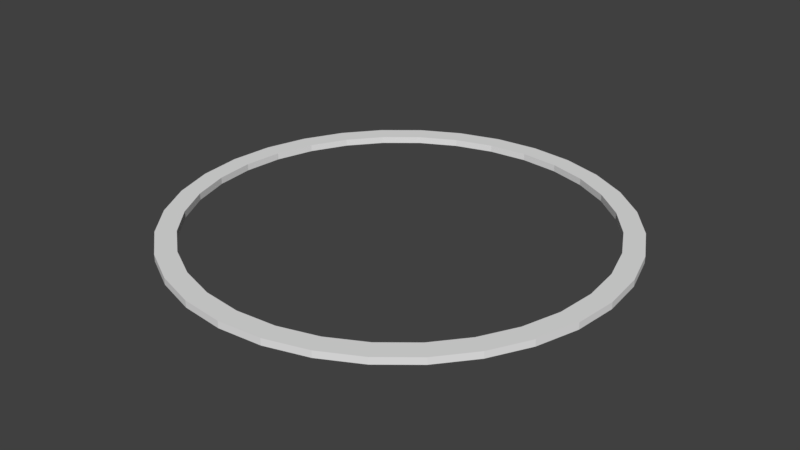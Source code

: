 # Source: RingMesh.blend  (saved by Blender 2.78.0; exported with 4.5.12 LTS)
import bpy
from mathutils import Matrix  # noqa: F401  (used for matrix-valued properties, if any)

bpy.ops.wm.read_factory_settings(use_empty=True)
scene = bpy.context.scene
scene.name = 'Scene'

# ---- collections
col_collection_1 = bpy.data.collections.new('Collection 1'); scene.collection.children.link(col_collection_1)

# ---- world
world_world = bpy.data.worlds.new('World'); scene.world = world_world
world_world.color = (0.05088, 0.05088, 0.05088)
world_world.use_sun_shadow = False
world_world.sun_shadow_jitter_overblur = 0.0
world_world.cycles.sampling_method = 'MANUAL'

# ---- meshes
me_cylinder = bpy.data.meshes.new('Cylinder')
me_cylinder.from_pydata([(0.0, 1.0, -0.01677), (0.0, 1.0, 0.01677), (0.1951, 0.9808, -0.01677), (0.1951, 0.9808, 0.01677), (0.3827, 0.9239, -0.01677), (0.3827, 0.9239, 0.01677), (0.5556, 0.8315, -0.01677), (0.5556, 0.8315, 0.01677), (0.7071, 0.7071, -0.01677), (0.7071, 0.7071, 0.01677), (0.8315, 0.5556, -0.01677), (0.8315, 0.5556, 0.01677), (0.9239, 0.3827, -0.01677), (0.9239, 0.3827, 0.01677), (0.9808, 0.1951, -0.01677), (0.9808, 0.1951, 0.01677), (1.0, 7.55e-08, -0.01677), (1.0, 7.55e-08, 0.01677), (0.9808, -0.1951, -0.01677), (0.9808, -0.1951, 0.01677), (0.9239, -0.3827, -0.01677), (0.9239, -0.3827, 0.01677), (0.8315, -0.5556, -0.01677), (0.8315, -0.5556, 0.01677), (0.7071, -0.7071, -0.01677), (0.7071, -0.7071, 0.01677), (0.5556, -0.8315, -0.01677), (0.5556, -0.8315, 0.01677), (0.3827, -0.9239, -0.01677), (0.3827, -0.9239, 0.01677), (0.1951, -0.9808, -0.01677), (0.1951, -0.9808, 0.01677), (-3.258e-07, -1.0, -0.01677), (-3.258e-07, -1.0, 0.01677), (-0.1951, -0.9808, -0.01677), (-0.1951, -0.9808, 0.01677), (-0.3827, -0.9239, -0.01677), (-0.3827, -0.9239, 0.01677), (-0.5556, -0.8315, -0.01677), (-0.5556, -0.8315, 0.01677), (-0.7071, -0.7071, -0.01677), (-0.7071, -0.7071, 0.01677), (-0.8315, -0.5556, -0.01677), (-0.8315, -0.5556, 0.01677), (-0.9239, -0.3827, -0.01677), (-0.9239, -0.3827, 0.01677), (-0.9808, -0.1951, -0.01677), (-0.9808, -0.1951, 0.01677), (-1.0, 9.656e-07, -0.01677), (-1.0, 9.656e-07, 0.01677), (-0.9808, 0.1951, -0.01677), (-0.9808, 0.1951, 0.01677), (-0.9239, 0.3827, -0.01677), (-0.9239, 0.3827, 0.01677), (-0.8315, 0.5556, -0.01677), (-0.8315, 0.5556, 0.01677), (-0.7071, 0.7071, -0.01677), (-0.7071, 0.7071, 0.01677), (-0.5556, 0.8315, -0.01677), (-0.5556, 0.8315, 0.01677), (-0.3827, 0.9239, -0.01677), (-0.3827, 0.9239, 0.01677), (-0.1951, 0.9808, -0.01677), (-0.1951, 0.9808, 0.01677), (-4.128e-10, 1.099, -0.01677), (0.2144, 1.078, -0.01677), (0.2144, 1.078, 0.01677), (-4.128e-10, 1.099, 0.01677), (0.4205, 1.015, -0.01677), (0.4205, 1.015, 0.01677), (0.6105, 0.9136, -0.01677), (0.6105, 0.9136, 0.01677), (0.777, 0.777, -0.01677), (0.777, 0.777, 0.01677), (0.9136, 0.6105, -0.01677), (0.9136, 0.6105, 0.01677), (1.015, 0.4205, -0.01677), (1.015, 0.4205, 0.01677), (1.078, 0.2144, -0.01677), (1.078, 0.2144, 0.01677), (1.099, 4.917e-08, -0.01677), (1.099, 4.917e-08, 0.01677), (1.078, -0.2144, -0.01677), (1.078, -0.2144, 0.01677), (1.015, -0.4205, -0.01677), (1.015, -0.4205, 0.01677), (0.9136, -0.6105, -0.01677), (0.9136, -0.6105, 0.01677), (0.777, -0.777, -0.01677), (0.777, -0.777, 0.01677), (0.6105, -0.9136, -0.01677), (0.6105, -0.9136, 0.01677), (0.4205, -1.015, -0.01677), (0.4205, -1.015, 0.01677), (0.2144, -1.078, -0.01677), (0.2144, -1.078, 0.01677), (-3.584e-07, -1.099, -0.01677), (-3.584e-07, -1.099, 0.01677), (-0.2144, -1.078, -0.01677), (-0.2144, -1.078, 0.01677), (-0.4205, -1.015, -0.01677), (-0.4205, -1.015, 0.01677), (-0.6105, -0.9136, -0.01677), (-0.6105, -0.9136, 0.01677), (-0.777, -0.777, -0.01677), (-0.777, -0.777, 0.01677), (-0.9136, -0.6105, -0.01677), (-0.9136, -0.6105, 0.01677), (-1.015, -0.4205, -0.01677), (-1.015, -0.4205, 0.01677), (-1.078, -0.2144, -0.01677), (-1.078, -0.2144, 0.01677), (-1.099, 1.027e-06, -0.01677), (-1.099, 1.027e-06, 0.01677), (-1.078, 0.2144, -0.01677), (-1.078, 0.2144, 0.01677), (-1.015, 0.4205, -0.01677), (-1.015, 0.4205, 0.01677), (-0.9136, 0.6105, -0.01677), (-0.9136, 0.6105, 0.01677), (-0.777, 0.777, -0.01677), (-0.777, 0.777, 0.01677), (-0.6105, 0.9136, -0.01677), (-0.6105, 0.9136, 0.01677), (-0.4205, 1.015, -0.01677), (-0.4205, 1.015, 0.01677), (-0.2144, 1.078, -0.01677), (-0.2144, 1.078, 0.01677)], [], [(0, 2, 3, 1), (2, 4, 5, 3), (4, 6, 7, 5), (6, 8, 9, 7), (8, 10, 11, 9), (10, 12, 13, 11), (12, 14, 15, 13), (14, 16, 17, 15), (16, 18, 19, 17), (18, 20, 21, 19), (20, 22, 23, 21), (22, 24, 25, 23), (24, 26, 27, 25), (26, 28, 29, 27), (28, 30, 31, 29), (30, 32, 33, 31), (32, 34, 35, 33), (34, 36, 37, 35), (36, 38, 39, 37), (38, 40, 41, 39), (40, 42, 43, 41), (42, 44, 45, 43), (44, 46, 47, 45), (46, 48, 49, 47), (48, 50, 51, 49), (50, 52, 53, 51), (52, 54, 55, 53), (54, 56, 57, 55), (56, 58, 59, 57), (58, 60, 61, 59), (60, 62, 63, 61), (62, 0, 1, 63), (64, 67, 66, 65), (65, 66, 69, 68), (68, 69, 71, 70), (70, 71, 73, 72), (72, 73, 75, 74), (74, 75, 77, 76), (76, 77, 79, 78), (78, 79, 81, 80), (80, 81, 83, 82), (82, 83, 85, 84), (84, 85, 87, 86), (86, 87, 89, 88), (88, 89, 91, 90), (90, 91, 93, 92), (92, 93, 95, 94), (94, 95, 97, 96), (96, 97, 99, 98), (98, 99, 101, 100), (100, 101, 103, 102), (102, 103, 105, 104), (104, 105, 107, 106), (106, 107, 109, 108), (108, 109, 111, 110), (110, 111, 113, 112), (112, 113, 115, 114), (114, 115, 117, 116), (116, 117, 119, 118), (118, 119, 121, 120), (120, 121, 123, 122), (122, 123, 125, 124), (124, 125, 127, 126), (126, 127, 67, 64), (44, 42, 106, 108), (25, 27, 91, 89), (62, 60, 124, 126), (43, 45, 109, 107), (10, 8, 72, 74), (61, 63, 127, 125), (28, 26, 90, 92), (9, 11, 75, 73), (46, 44, 108, 110), (27, 29, 93, 91), (0, 62, 126, 64), (45, 47, 111, 109), (12, 10, 74, 76), (63, 1, 67, 127), (30, 28, 92, 94), (11, 13, 77, 75), (48, 46, 110, 112), (29, 31, 95, 93), (47, 49, 113, 111), (14, 12, 76, 78), (32, 30, 94, 96), (13, 15, 79, 77), (50, 48, 112, 114), (31, 33, 97, 95), (49, 51, 115, 113), (16, 14, 78, 80), (34, 32, 96, 98), (15, 17, 81, 79), (52, 50, 114, 116), (33, 35, 99, 97), (51, 53, 117, 115), (18, 16, 80, 82), (36, 34, 98, 100), (17, 19, 83, 81), (2, 0, 64, 65), (54, 52, 116, 118), (35, 37, 101, 99), (1, 3, 66, 67), (53, 55, 119, 117), (20, 18, 82, 84), (38, 36, 100, 102), (19, 21, 85, 83), (56, 54, 118, 120), (37, 39, 103, 101), (4, 2, 65, 68), (55, 57, 121, 119), (22, 20, 84, 86), (3, 5, 69, 66), (40, 38, 102, 104), (21, 23, 87, 85), (58, 56, 120, 122), (39, 41, 105, 103), (6, 4, 68, 70), (57, 59, 123, 121), (24, 22, 86, 88), (5, 7, 71, 69), (42, 40, 104, 106), (23, 25, 89, 87), (60, 58, 122, 124), (41, 43, 107, 105), (8, 6, 70, 72), (59, 61, 125, 123), (26, 24, 88, 90), (7, 9, 73, 71)])
me_cylinder.use_remesh_preserve_volume = False
me_cylinder.use_remesh_preserve_attributes = False
me_cylinder.use_mirror_vertex_groups = False
me_cylinder.update()

# ---- objects
ob_ring = bpy.data.objects.new('Ring', me_cylinder)

# ---- transforms, parenting, visibility, modifiers, constraints
ob_ring.location = (0.0, 0.0, 0.0)
ob_ring.lineart.crease_threshold = 0.0

# ---- collection membership
col_collection_1.objects.link(ob_ring)

# ---- scene / render settings (as saved in the file)
scene.frame_start = 1; scene.frame_end = 250; scene.frame_set(1)
scene.render.engine = 'BLENDER_EEVEE_NEXT'
scene.render.resolution_percentage = 50
scene.render.dither_intensity = 0.0
scene.cycles.use_denoising = False
scene.cycles.samples = 128
scene.cycles.sampling_pattern = 'TABULATED_SOBOL'
scene.cycles.light_sampling_threshold = 0.0
scene.cycles.use_adaptive_sampling = False
scene.cycles.use_light_tree = False
scene.cycles.blur_glossy = 0.0
scene.cycles.sample_clamp_indirect = 0.0
scene.view_settings.view_transform = 'Standard'
bpy.context.view_layer.update()

# ---- added for rendering (the .blend has no active camera and no usable light): camera, sun
cam_auto = bpy.data.cameras.new('AutoCamera')
cam_auto.lens = 50.0
cam_auto.sensor_width = 36.0
cam_auto.clip_end = 1000.0
ob_auto_camera = bpy.data.objects.new('AutoCamera', cam_auto)
scene.collection.objects.link(ob_auto_camera)
ob_auto_camera.location = (2.87561, -3.45073, 2.30049)
ob_auto_camera.rotation_euler = (1.09748, -7.21219e-08, 0.694738)
scene.camera = ob_auto_camera
light_auto_sun = bpy.data.lights.new('AutoSun', 'SUN')
light_auto_sun.energy = 3.0
light_auto_sun.angle = 0.0523599
ob_auto_sun = bpy.data.objects.new('AutoSun', light_auto_sun)
scene.collection.objects.link(ob_auto_sun)
ob_auto_sun.rotation_euler = (0.872665, 0.174533, 0.523599)
bpy.context.view_layer.update()
